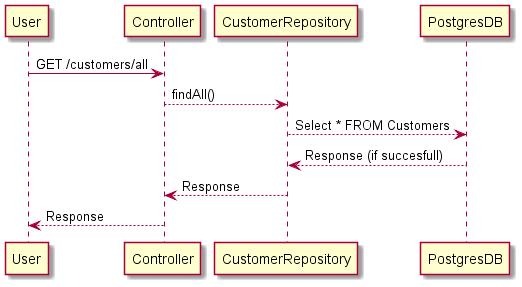

The diagram above was rendered by PlantUML. Its source (embedded in the PNG):
@startuml
User -> Controller: GET /customers/all
Controller --> CustomerRepository: findAll()
    CustomerRepository --> PostgresDB: Select * FROM Customers

    PostgresDB --> CustomerRepository: Response (if succesfull)
    CustomerRepository --> Controller: Response
    Controller --> User: Response
@enduml